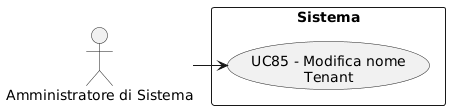

The diagram above was rendered by PlantUML. Its source (embedded in the PNG):
@startuml
skinparam wrapWidth 200
skinparam MaxMessageSize 150
top to bottom direction
skinparam packageStyle rectangle

actor "Amministratore di Sistema" as CA_sys_adm

rectangle "Sistema" {
    usecase "UC85 - Modifica nome Tenant" as modifica_nome_tenant
}

CA_sys_adm -right-> modifica_nome_tenant
@enduml